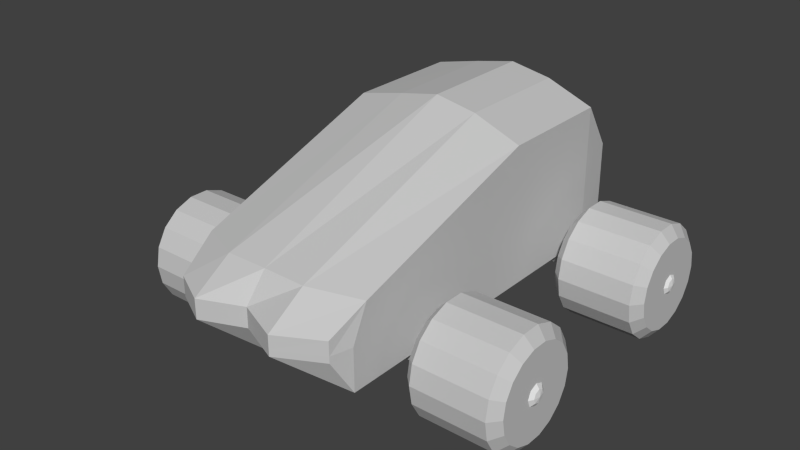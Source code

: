 # Source: gnomecar.blend  (saved by Blender 2.79.0; exported with 4.5.12 LTS)
import bpy
from mathutils import Matrix  # noqa: F401  (used for matrix-valued properties, if any)

bpy.ops.wm.read_factory_settings(use_empty=True)
scene = bpy.context.scene
scene.name = 'Scene'

# ---- collections
col_collection_1 = bpy.data.collections.new('Collection 1'); scene.collection.children.link(col_collection_1)
col_collection_2 = bpy.data.collections.new('Collection 2'); scene.collection.children.link(col_collection_2)

# ---- materials (node trees are filled in below, after node groups)
mat_02___default = bpy.data.materials.new('02 - Default')
mat_02___default.alpha_threshold = 0.0
mat_02___default.use_transparent_shadow = False
mat_02___default.diffuse_color = (0.5882, 0.5882, 0.5882, 1.0)
mat_02___default.specular_color = (0.898, 0.898, 0.898)
mat_02___default.roughness = 0.5
mat_01___default = bpy.data.materials.new('01 - Default')
mat_01___default.alpha_threshold = 0.0
mat_01___default.use_transparent_shadow = False
mat_01___default.diffuse_color = (0.5882, 0.5882, 0.5882, 1.0)
mat_01___default.specular_color = (0.898, 0.898, 0.898)
mat_01___default.roughness = 0.5

# ---- material node trees

# ---- world
world_world = bpy.data.worlds.new('World'); scene.world = world_world
world_world.color = (0.05088, 0.05088, 0.05088)
world_world.use_sun_shadow = False
world_world.sun_shadow_jitter_overblur = 0.0
world_world.cycles.sampling_method = 'NONE'
world_world.cycles.sample_map_resolution = 256

# ---- meshes
me_sphere_001 = bpy.data.meshes.new('Sphere.001')
me_sphere_001.from_pydata([(-1.152, 8.373e-07, -0.0951), (-1.054, 0.06938, -0.1645), (-1.092, 0.0641, -0.1592), (-1.123, 0.04906, -0.1442), (-1.145, 0.02655, -0.1216), (-1.054, 8.62e-07, -0.1932), (-1.092, 8.589e-07, -0.1857), (-1.123, 8.517e-07, -0.1645), (-1.145, 8.431e-07, -0.1326), (-1.054, -0.06938, -0.1645), (-1.092, -0.0641, -0.1592), (-1.123, -0.04906, -0.1442), (-1.145, -0.02655, -0.1216), (-1.054, -0.09811, -0.0951), (-1.092, -0.09065, -0.0951), (-1.123, -0.06938, -0.0951), (-1.145, -0.03755, -0.0951), (-1.054, -0.06938, -0.02572), (-1.092, -0.0641, -0.031), (-1.123, -0.04906, -0.04604), (-1.145, -0.02655, -0.06855), (-1.054, 8.385e-07, 0.003017), (-1.092, 8.287e-07, -0.004452), (-1.123, 8.331e-07, -0.02572), (-1.145, 8.345e-07, -0.05755), (-1.054, 0.06938, -0.02572), (-1.092, 0.0641, -0.031), (-1.123, 0.04906, -0.04604), (-1.145, 0.02655, -0.06855), (-1.054, 0.09812, -0.0951), (-1.092, 0.09065, -0.0951), (-1.123, 0.06938, -0.0951), (-1.145, 0.03755, -0.0951), (1.154, 0.03755, -0.0951), (1.161, 1.003e-06, -0.0951), (1.154, 0.02655, -0.1216), (1.132, 0.04906, -0.1442), (1.1, 0.0641, -0.1592), (1.063, 0.06938, -0.1645), (1.154, 1.017e-06, -0.1326), (1.132, 1.02e-06, -0.1645), (1.1, 1.019e-06, -0.1857), (1.063, 1.012e-06, -0.1932), (1.154, -0.02655, -0.1216), (1.132, -0.04906, -0.1442), (1.1, -0.0641, -0.1592), (1.063, -0.06938, -0.1645), (1.154, -0.03755, -0.0951), (1.132, -0.06938, -0.0951), (1.1, -0.09065, -0.0951), (1.063, -0.09811, -0.0951), (1.154, -0.02655, -0.06855), (1.132, -0.04906, -0.04604), (1.1, -0.0641, -0.031), (1.063, -0.06938, -0.02572), (1.154, 1.009e-06, -0.05755), (1.132, 1.002e-06, -0.02572), (1.1, 9.886e-07, -0.004452), (1.063, 9.884e-07, 0.003017), (1.154, 0.02655, -0.06855), (1.132, 0.04906, -0.04604), (1.1, 0.0641, -0.031), (1.063, 0.06938, -0.02572), (1.132, 0.06938, -0.0951), (1.1, 0.09065, -0.0951), (1.063, 0.09812, -0.0951)], [], [(0, 32, 4), (31, 30, 2, 3), (32, 31, 3, 4), (30, 29, 1, 2), (4, 3, 7, 8), (2, 1, 5, 6), (0, 4, 8), (3, 2, 6, 7), (8, 7, 11, 12), (6, 5, 9, 10), (0, 8, 12), (7, 6, 10, 11), (0, 12, 16), (11, 10, 14, 15), (12, 11, 15, 16), (10, 9, 13, 14), (15, 14, 18, 19), (16, 15, 19, 20), (14, 13, 17, 18), (0, 16, 20), (20, 19, 23, 24), (18, 17, 21, 22), (0, 20, 24), (19, 18, 22, 23), (22, 21, 25, 26), (1, 29, 65, 38), (17, 13, 50, 54), (0, 24, 28), (23, 22, 26, 27), (13, 9, 46, 50), (29, 25, 62, 65), (24, 23, 27, 28), (0, 28, 32), (27, 26, 30, 31), (9, 5, 42, 46), (5, 1, 38, 42), (28, 27, 31, 32), (26, 25, 29, 30), (21, 17, 54, 58), (25, 21, 58, 62), (65, 64, 37, 38), (63, 33, 35, 36), (64, 63, 36, 37), (33, 34, 35), (36, 35, 39, 40), (37, 36, 40, 41), (35, 34, 39), (38, 37, 41, 42), (41, 40, 44, 45), (39, 34, 43), (42, 41, 45, 46), (40, 39, 43, 44), (43, 34, 47), (46, 45, 49, 50), (44, 43, 47, 48), (45, 44, 48, 49), (50, 49, 53, 54), (48, 47, 51, 52), (49, 48, 52, 53), (47, 34, 51), (53, 52, 56, 57), (51, 34, 55), (54, 53, 57, 58), (52, 51, 55, 56), (57, 56, 60, 61), (55, 34, 59), (58, 57, 61, 62), (56, 55, 59, 60), (62, 61, 64, 65), (60, 59, 33, 63), (61, 60, 63, 64), (59, 34, 33)])
_uv = me_sphere_001.uv_layers.new(name='UVMap')
_uv.uv.foreach_set('vector', [0.1032, 0.8953, 0.1032, 0.8953, 0.1032, 0.8946, 0.1033, 0.8953, 0.1033, 0.8953, 0.1033, 0.8937, 0.1033, 0.894, 0.1032, 0.8953, 0.1033, 0.8953, 0.1033, 0.894, 0.1032, 0.8946, 0.1033, 0.8953, 0.1034, 0.8953, 0.1034, 0.8935, 0.1033, 0.8937, 0.1032, 0.8946, 0.1033, 0.894, 0.1033, 0.8935, 0.1032, 0.8943, 0.1033, 0.8937, 0.1034, 0.8935, 0.1034, 0.8928, 0.1033, 0.893, 0.1032, 0.8953, 0.1032, 0.8946, 0.1032, 0.8943, 0.1033, 0.894, 0.1033, 0.8937, 0.1033, 0.893, 0.1033, 0.8935, 0.1032, 0.8943, 0.1033, 0.8935, 0.1033, 0.894, 0.1032, 0.8946, 0.1033, 0.893, 0.1034, 0.8928, 0.1034, 0.8935, 0.1033, 0.8937, 0.1032, 0.8953, 0.1032, 0.8943, 0.1032, 0.8946, 0.1033, 0.8935, 0.1033, 0.893, 0.1033, 0.8937, 0.1033, 0.894, 0.1032, 0.8953, 0.1032, 0.8946, 0.1032, 0.8953, 0.1033, 0.894, 0.1033, 0.8937, 0.1033, 0.8953, 0.1033, 0.8953, 0.1032, 0.8946, 0.1033, 0.894, 0.1033, 0.8953, 0.1032, 0.8953, 0.1033, 0.8937, 0.1034, 0.8935, 0.1034, 0.8953, 0.1033, 0.8953, 0.1033, 0.8953, 0.1033, 0.8953, 0.1033, 0.897, 0.1033, 0.8966, 0.1032, 0.8953, 0.1033, 0.8953, 0.1033, 0.8966, 0.1032, 0.896, 0.1033, 0.8953, 0.1034, 0.8953, 0.1034, 0.8971, 0.1033, 0.897, 0.1032, 0.8953, 0.1032, 0.8953, 0.1032, 0.896, 0.1032, 0.896, 0.1033, 0.8966, 0.1033, 0.8971, 0.1032, 0.8963, 0.1033, 0.897, 0.1034, 0.8971, 0.1034, 0.8978, 0.1033, 0.8977, 0.1032, 0.8953, 0.1032, 0.896, 0.1032, 0.8963, 0.1033, 0.8966, 0.1033, 0.897, 0.1033, 0.8977, 0.1033, 0.8971, 0.1033, 0.8977, 0.1034, 0.8978, 0.1034, 0.8971, 0.1033, 0.897, 0.1034, 0.8935, 0.1034, 0.8953, 0.1081, 0.8953, 0.1081, 0.8935, 0.1034, 0.8971, 0.1034, 0.8953, 0.1081, 0.8953, 0.1081, 0.8971, 0.1032, 0.8953, 0.1032, 0.8963, 0.1032, 0.896, 0.1033, 0.8971, 0.1033, 0.8977, 0.1033, 0.897, 0.1033, 0.8966, 0.1034, 0.8953, 0.1034, 0.8935, 0.1081, 0.8935, 0.1081, 0.8953, 0.1034, 0.8953, 0.1034, 0.8971, 0.1081, 0.8971, 0.1081, 0.8953, 0.1032, 0.8963, 0.1033, 0.8971, 0.1033, 0.8966, 0.1032, 0.896, 0.1032, 0.8953, 0.1032, 0.896, 0.1032, 0.8953, 0.1033, 0.8966, 0.1033, 0.897, 0.1033, 0.8953, 0.1033, 0.8953, 0.1034, 0.8935, 0.1034, 0.8928, 0.1081, 0.8928, 0.1081, 0.8935, 0.1034, 0.8928, 0.1034, 0.8935, 0.1081, 0.8935, 0.1081, 0.8928, 0.1032, 0.896, 0.1033, 0.8966, 0.1033, 0.8953, 0.1032, 0.8953, 0.1033, 0.897, 0.1034, 0.8971, 0.1034, 0.8953, 0.1033, 0.8953, 0.1034, 0.8978, 0.1034, 0.8971, 0.1081, 0.8971, 0.1081, 0.8978, 0.1034, 0.8971, 0.1034, 0.8978, 0.1081, 0.8978, 0.1081, 0.8971, 0.1081, 0.8953, 0.1082, 0.8953, 0.1082, 0.8937, 0.1081, 0.8935, 0.1082, 0.8953, 0.1083, 0.8953, 0.1083, 0.8946, 0.1082, 0.894, 0.1082, 0.8953, 0.1082, 0.8953, 0.1082, 0.894, 0.1082, 0.8937, 0.1083, 0.8953, 0.1083, 0.8953, 0.1083, 0.8946, 0.1082, 0.894, 0.1083, 0.8946, 0.1083, 0.8943, 0.1082, 0.8935, 0.1082, 0.8937, 0.1082, 0.894, 0.1082, 0.8935, 0.1082, 0.893, 0.1083, 0.8946, 0.1083, 0.8953, 0.1083, 0.8943, 0.1081, 0.8935, 0.1082, 0.8937, 0.1082, 0.893, 0.1081, 0.8928, 0.1082, 0.893, 0.1082, 0.8935, 0.1082, 0.894, 0.1082, 0.8937, 0.1083, 0.8943, 0.1083, 0.8953, 0.1083, 0.8946, 0.1081, 0.8928, 0.1082, 0.893, 0.1082, 0.8937, 0.1081, 0.8935, 0.1082, 0.8935, 0.1083, 0.8943, 0.1083, 0.8946, 0.1082, 0.894, 0.1083, 0.8946, 0.1083, 0.8953, 0.1083, 0.8953, 0.1081, 0.8935, 0.1082, 0.8937, 0.1082, 0.8953, 0.1081, 0.8953, 0.1082, 0.894, 0.1083, 0.8946, 0.1083, 0.8953, 0.1082, 0.8953, 0.1082, 0.8937, 0.1082, 0.894, 0.1082, 0.8953, 0.1082, 0.8953, 0.1081, 0.8953, 0.1082, 0.8953, 0.1082, 0.897, 0.1081, 0.8971, 0.1082, 0.8953, 0.1083, 0.8953, 0.1083, 0.896, 0.1082, 0.8966, 0.1082, 0.8953, 0.1082, 0.8953, 0.1082, 0.8966, 0.1082, 0.897, 0.1083, 0.8953, 0.1083, 0.8953, 0.1083, 0.896, 0.1082, 0.897, 0.1082, 0.8966, 0.1082, 0.8971, 0.1082, 0.8977, 0.1083, 0.896, 0.1083, 0.8953, 0.1083, 0.8963, 0.1081, 0.8971, 0.1082, 0.897, 0.1082, 0.8977, 0.1081, 0.8978, 0.1082, 0.8966, 0.1083, 0.896, 0.1083, 0.8963, 0.1082, 0.8971, 0.1082, 0.8977, 0.1082, 0.8971, 0.1082, 0.8966, 0.1082, 0.897, 0.1083, 0.8963, 0.1083, 0.8953, 0.1083, 0.896, 0.1081, 0.8978, 0.1082, 0.8977, 0.1082, 0.897, 0.1081, 0.8971, 0.1082, 0.8971, 0.1083, 0.8963, 0.1083, 0.896, 0.1082, 0.8966, 0.1081, 0.8971, 0.1082, 0.897, 0.1082, 0.8953, 0.1081, 0.8953, 0.1082, 0.8966, 0.1083, 0.896, 0.1083, 0.8953, 0.1082, 0.8953, 0.1082, 0.897, 0.1082, 0.8966, 0.1082, 0.8953, 0.1082, 0.8953, 0.1083, 0.896, 0.1083, 0.8953, 0.1083, 0.8953])
me_sphere_001.use_remesh_preserve_volume = False
me_sphere_001.use_remesh_preserve_attributes = False
me_sphere_001.use_mirror_vertex_groups = False
me_sphere_001.update()
me_cylinder01 = bpy.data.meshes.new('Cylinder01')
me_cylinder01.from_pydata([(26.31, 0.1297, 0.1228), (26.31, -25.92, 0.1228), (26.31, -24.35, 9.033), (26.31, -19.83, 16.87), (26.31, -12.9, 22.68), (26.31, -4.394, 25.78), (26.31, 4.654, 25.78), (26.31, 13.16, 22.68), (26.31, 20.09, 16.87), (26.31, 24.61, 9.033), (26.31, 26.18, 0.1228), (26.31, 24.61, -8.788), (26.31, 20.09, -16.62), (26.31, 13.16, -22.44), (26.31, 4.654, -25.53), (26.31, -4.394, -25.53), (26.31, -12.9, -22.44), (26.31, -19.83, -16.62), (26.31, -24.35, -8.788), (21.16, -32.08, 0.1228), (21.16, -30.13, 11.19), (21.16, -24.51, 20.92), (21.16, -15.9, 28.14), (21.16, -5.341, 31.99), (21.16, 5.895, 31.99), (21.16, 16.45, 28.14), (21.16, 25.06, 20.92), (21.16, 30.68, 11.19), (21.16, 32.63, 0.1228), (21.16, 30.68, -10.94), (21.16, 25.06, -20.67), (21.16, 16.45, -27.9), (21.16, 5.895, -31.74), (21.16, -5.341, -31.74), (21.16, -15.9, -27.9), (21.16, -24.51, -20.67), (21.16, -30.13, -10.94), (-21.25, -32.08, 0.1228), (-21.25, -30.13, 11.19), (-21.25, -24.51, 20.92), (-21.25, -15.9, 28.14), (-21.25, -5.341, 31.99), (-21.25, 5.895, 31.99), (-21.25, 16.45, 28.14), (-21.25, 25.06, 20.92), (-21.25, 30.68, 11.19), (-21.25, 32.63, 0.1228), (-21.25, 30.68, -10.94), (-21.25, 25.06, -20.67), (-21.25, 16.45, -27.9), (-21.25, 5.895, -31.74), (-21.25, -5.341, -31.74), (-21.25, -15.9, -27.9), (-21.25, -24.51, -20.67), (-21.25, -30.13, -10.94), (-26.63, -26.76, 0.1228), (-26.63, -25.14, 9.32), (-26.63, -20.47, 17.41), (-26.63, -13.32, 23.41), (-26.63, -4.54, 26.6), (-26.63, 4.799, 26.6), (-26.63, 13.57, 23.41), (-26.63, 20.73, 17.41), (-26.63, 25.4, 9.32), (-26.63, 27.02, 0.1228), (-26.63, 25.4, -9.074), (-26.63, 20.73, -17.16), (-26.63, 13.57, -23.16), (-26.63, 4.799, -26.36), (-26.63, -4.54, -26.36), (-26.63, -13.32, -23.16), (-26.63, -20.47, -17.16), (-26.63, -25.14, -9.074), (-26.63, 0.1298, 0.1228), (26.31, 0.1297, 0.1228), (26.31, 0.1297, 0.1228), (26.31, 0.1297, 0.1228), (26.31, 0.1297, 0.1228), (26.31, -4.394, 25.78), (26.31, 0.1297, 0.1228), (26.31, 0.1297, 0.1228), (26.31, 0.1297, 0.1228), (26.31, 0.1297, 0.1228), (26.31, 0.1297, 0.1228), (26.31, 0.1297, 0.1228), (26.31, 0.1297, 0.1228), (26.31, 0.1297, 0.1228), (26.31, 0.1297, 0.1228), (26.31, 0.1297, 0.1228), (26.31, 0.1297, 0.1228), (26.31, 0.1297, 0.1228), (26.31, 0.1297, 0.1228), (26.31, -4.394, 25.78), (21.16, -5.341, 31.99), (26.31, -4.394, 25.78), (21.16, -5.341, 31.99), (-21.25, -5.341, 31.99), (21.16, -5.341, 31.99), (-21.25, -5.341, 31.99), (-26.63, -4.54, 26.6), (-21.25, -5.341, 31.99), (-26.63, 0.1298, 0.1228), (-26.63, 0.1298, 0.1228), (-26.63, 0.1298, 0.1228), (-26.63, 0.1298, 0.1228), (-26.63, -4.54, 26.6), (-26.63, 0.1298, 0.1228), (-26.63, 0.1298, 0.1228), (-26.63, 0.1298, 0.1228), (-26.63, 0.1298, 0.1228), (-26.63, 0.1298, 0.1228), (-26.63, 0.1298, 0.1228), (-26.63, 0.1298, 0.1228), (-26.63, 0.1298, 0.1228), (-26.63, 0.1298, 0.1228), (-26.63, 0.1298, 0.1228), (-26.63, 0.1298, 0.1228), (-26.63, 0.1298, 0.1228), (-26.63, 0.1298, 0.1228)], [], [(0, 2, 1), (74, 3, 2), (75, 4, 3), (76, 5, 4), (77, 6, 78), (79, 7, 6), (80, 8, 7), (81, 9, 8), (82, 10, 9), (83, 11, 10), (84, 12, 11), (85, 13, 12), (86, 14, 13), (87, 15, 14), (88, 16, 15), (89, 17, 16), (90, 18, 17), (91, 1, 18), (1, 20, 19), (1, 2, 20), (2, 21, 20), (2, 3, 21), (3, 22, 21), (3, 4, 22), (4, 23, 22), (4, 5, 23), (92, 24, 93), (94, 6, 24), (6, 25, 24), (6, 7, 25), (7, 26, 25), (7, 8, 26), (8, 27, 26), (8, 9, 27), (9, 28, 27), (9, 10, 28), (10, 29, 28), (10, 11, 29), (11, 30, 29), (11, 12, 30), (12, 31, 30), (12, 13, 31), (13, 32, 31), (13, 14, 32), (14, 33, 32), (14, 15, 33), (15, 34, 33), (15, 16, 34), (16, 35, 34), (16, 17, 35), (17, 36, 35), (17, 18, 36), (18, 19, 36), (18, 1, 19), (19, 38, 37), (19, 20, 38), (20, 39, 38), (20, 21, 39), (21, 40, 39), (21, 22, 40), (22, 41, 40), (22, 23, 41), (95, 42, 96), (97, 24, 42), (24, 43, 42), (24, 25, 43), (25, 44, 43), (25, 26, 44), (26, 45, 44), (26, 27, 45), (27, 46, 45), (27, 28, 46), (28, 47, 46), (28, 29, 47), (29, 48, 47), (29, 30, 48), (30, 49, 48), (30, 31, 49), (31, 50, 49), (31, 32, 50), (32, 51, 50), (32, 33, 51), (33, 52, 51), (33, 34, 52), (34, 53, 52), (34, 35, 53), (35, 54, 53), (35, 36, 54), (36, 37, 54), (36, 19, 37), (37, 56, 55), (37, 38, 56), (38, 57, 56), (38, 39, 57), (39, 58, 57), (39, 40, 58), (40, 59, 58), (40, 41, 59), (98, 60, 99), (100, 42, 60), (42, 61, 60), (42, 43, 61), (43, 62, 61), (43, 44, 62), (44, 63, 62), (44, 45, 63), (45, 64, 63), (45, 46, 64), (46, 65, 64), (46, 47, 65), (47, 66, 65), (47, 48, 66), (48, 67, 66), (48, 49, 67), (49, 68, 67), (49, 50, 68), (50, 69, 68), (50, 51, 69), (51, 70, 69), (51, 52, 70), (52, 71, 70), (52, 53, 71), (53, 72, 71), (53, 54, 72), (54, 55, 72), (54, 37, 55), (73, 55, 56), (101, 56, 57), (102, 57, 58), (103, 58, 59), (104, 105, 60), (106, 60, 61), (107, 61, 62), (108, 62, 63), (109, 63, 64), (110, 64, 65), (111, 65, 66), (112, 66, 67), (113, 67, 68), (114, 68, 69), (115, 69, 70), (116, 70, 71), (117, 71, 72), (118, 72, 55)])
_uv = me_cylinder01.uv_layers.new(name='UVMap')
_uv.uv.foreach_set('vector', [0.9692, 0.004897, 0.9699, 0.004897, 0.9686, 0.004897, 0.9705, 0.004897, 0.9711, 0.004897, 0.9699, 0.004897, 0.9717, 0.004897, 0.9723, 0.004897, 0.9711, 0.004897, 0.973, 0.004897, 0.9736, 0.004897, 0.9723, 0.004897, 0.9518, 0.004897, 0.9524, 0.004897, 0.9512, 0.004897, 0.9531, 0.004897, 0.9537, 0.004897, 0.9524, 0.004897, 0.9543, 0.004897, 0.9549, 0.004897, 0.9537, 0.004897, 0.9556, 0.004897, 0.9562, 0.004897, 0.9549, 0.004897, 0.9568, 0.004897, 0.9574, 0.004897, 0.9562, 0.004897, 0.958, 0.004897, 0.9587, 0.004897, 0.9574, 0.004897, 0.9593, 0.004897, 0.9599, 0.004897, 0.9587, 0.004897, 0.9605, 0.004897, 0.9612, 0.004897, 0.9599, 0.004897, 0.9618, 0.004897, 0.9624, 0.004897, 0.9612, 0.004897, 0.963, 0.004897, 0.9636, 0.004897, 0.9624, 0.004897, 0.9643, 0.004897, 0.9649, 0.004897, 0.9636, 0.004897, 0.9655, 0.004897, 0.9661, 0.004897, 0.9649, 0.004897, 0.9667, 0.004897, 0.9674, 0.004897, 0.9661, 0.004897, 0.968, 0.004897, 0.9686, 0.004897, 0.9674, 0.004897, 0.9156, 0.6943, 0.797, 0.929, 0.797, 0.6943, 0.9156, 0.6943, 0.9156, 0.9279, 0.797, 0.929, 0.9156, 0.9279, 0.7971, 1.163, 0.797, 0.929, 0.9156, 0.9279, 0.9156, 1.162, 0.7971, 1.163, 0.9156, 1.162, 0.7973, 1.398, 0.7971, 1.163, 0.9156, 1.162, 0.9156, 1.395, 0.7973, 1.398, 0.9156, 1.395, 0.7974, 1.632, 0.7973, 1.398, 0.9156, 1.395, 0.9156, 1.629, 0.7974, 1.632, 0.9156, -2.576, 0.7976, -2.34, 0.7974, -2.573, 0.9156, -2.576, 0.9156, -2.343, 0.7976, -2.34, 0.9156, -2.343, 0.7978, -2.106, 0.7976, -2.34, 0.9156, -2.343, 0.9156, -2.109, 0.7978, -2.106, 0.9156, -2.109, 0.7979, -1.873, 0.7978, -2.106, 0.9156, -2.109, 0.9156, -1.875, 0.7979, -1.873, 0.9156, -1.875, 0.798, -1.641, 0.7979, -1.873, 0.9156, -1.875, 0.9156, -1.642, 0.798, -1.641, 0.9156, -1.642, 0.7981, -1.408, 0.798, -1.641, 0.9156, -1.642, 0.9156, -1.408, 0.7981, -1.408, 0.9156, -1.408, 0.798, -1.176, 0.7981, -1.408, 0.9156, -1.408, 0.9156, -1.175, 0.798, -1.176, 0.9156, -1.175, 0.7979, -0.9429, 0.798, -1.176, 0.9156, -1.175, 0.9156, -0.9409, 0.7979, -0.9429, 0.9156, -0.9409, 0.7978, -0.71, 0.7979, -0.9429, 0.9156, -0.9409, 0.9156, -0.7073, 0.7978, -0.71, 0.9156, -0.7073, 0.7976, -0.4767, 0.7978, -0.71, 0.9156, -0.7073, 0.9156, -0.4737, 0.7976, -0.4767, 0.9156, -0.4737, 0.7974, -0.2431, 0.7976, -0.4767, 0.9156, -0.4737, 0.9156, -0.2401, 0.7974, -0.2431, 0.9156, -0.2401, 0.7973, -0.009149, 0.7974, -0.2431, 0.9156, -0.2401, 0.9156, -0.006507, 0.7973, -0.009149, 0.9156, -0.006507, 0.7971, 0.2251, 0.7973, -0.009149, 0.9156, -0.006507, 0.9156, 0.2271, 0.7971, 0.2251, 0.9156, 0.2271, 0.797, 0.4597, 0.7971, 0.2251, 0.9156, 0.2271, 0.9156, 0.4607, 0.797, 0.4597, 0.9156, 0.4607, 0.797, 0.6943, 0.797, 0.4597, 0.9156, 0.4607, 0.9156, 0.6943, 0.797, 0.6943, 0.797, 0.6943, 0.186, 0.929, 0.1859, 0.6943, 0.797, 0.6943, 0.797, 0.929, 0.186, 0.929, 0.797, 0.929, 0.1863, 1.163, 0.186, 0.929, 0.797, 0.929, 0.7971, 1.163, 0.1863, 1.163, 0.7971, 1.163, 0.1867, 1.398, 0.1863, 1.163, 0.7971, 1.163, 0.7973, 1.398, 0.1867, 1.398, 0.7973, 1.398, 0.1872, 1.632, 0.1867, 1.398, 0.7973, 1.398, 0.7974, 1.632, 0.1872, 1.632, 0.7974, -2.573, 0.1877, -2.34, 0.1872, -2.573, 0.7974, -2.573, 0.7976, -2.34, 0.1877, -2.34, 0.7976, -2.34, 0.1883, -2.106, 0.1877, -2.34, 0.7976, -2.34, 0.7978, -2.106, 0.1883, -2.106, 0.7978, -2.106, 0.1887, -1.873, 0.1883, -2.106, 0.7978, -2.106, 0.7979, -1.873, 0.1887, -1.873, 0.7979, -1.873, 0.189, -1.641, 0.1887, -1.873, 0.7979, -1.873, 0.798, -1.641, 0.189, -1.641, 0.798, -1.641, 0.189, -1.408, 0.189, -1.641, 0.798, -1.641, 0.7981, -1.408, 0.189, -1.408, 0.7981, -1.408, 0.189, -1.176, 0.189, -1.408, 0.7981, -1.408, 0.798, -1.176, 0.189, -1.176, 0.798, -1.176, 0.1887, -0.9429, 0.189, -1.176, 0.798, -1.176, 0.7979, -0.9429, 0.1887, -0.9429, 0.7979, -0.9429, 0.1883, -0.71, 0.1887, -0.9429, 0.7979, -0.9429, 0.7978, -0.71, 0.1883, -0.71, 0.7978, -0.71, 0.1877, -0.4767, 0.1883, -0.71, 0.7978, -0.71, 0.7976, -0.4767, 0.1877, -0.4767, 0.7976, -0.4767, 0.1872, -0.2431, 0.1877, -0.4767, 0.7976, -0.4767, 0.7974, -0.2431, 0.1872, -0.2431, 0.7974, -0.2431, 0.1867, -0.009149, 0.1872, -0.2431, 0.7974, -0.2431, 0.7973, -0.009149, 0.1867, -0.009149, 0.7973, -0.009149, 0.1863, 0.2251, 0.1867, -0.009149, 0.7973, -0.009149, 0.7971, 0.2251, 0.1863, 0.2251, 0.7971, 0.2251, 0.186, 0.4597, 0.1863, 0.2251, 0.7971, 0.2251, 0.797, 0.4597, 0.186, 0.4597, 0.797, 0.4597, 0.1859, 0.6943, 0.186, 0.4597, 0.797, 0.4597, 0.797, 0.6943, 0.1859, 0.6943, 0.1859, 0.6943, 0.09219, 0.9279, 0.09219, 0.6943, 0.1859, 0.6943, 0.186, 0.929, 0.09219, 0.9279, 0.186, 0.929, 0.09219, 1.162, 0.09219, 0.9279, 0.186, 0.929, 0.1863, 1.163, 0.09219, 1.162, 0.1863, 1.163, 0.09219, 1.395, 0.09219, 1.162, 0.1863, 1.163, 0.1867, 1.398, 0.09219, 1.395, 0.1867, 1.398, 0.09219, 1.629, 0.09219, 1.395, 0.1867, 1.398, 0.1872, 1.632, 0.09219, 1.629, 0.1872, -2.573, 0.09219, -2.343, 0.09219, -2.576, 0.1872, -2.573, 0.1877, -2.34, 0.09219, -2.343, 0.1877, -2.34, 0.09219, -2.109, 0.09219, -2.343, 0.1877, -2.34, 0.1883, -2.106, 0.09219, -2.109, 0.1883, -2.106, 0.09219, -1.875, 0.09219, -2.109, 0.1883, -2.106, 0.1887, -1.873, 0.09219, -1.875, 0.1887, -1.873, 0.09219, -1.642, 0.09219, -1.875, 0.1887, -1.873, 0.189, -1.641, 0.09219, -1.642, 0.189, -1.641, 0.09219, -1.408, 0.09219, -1.642, 0.189, -1.641, 0.189, -1.408, 0.09219, -1.408, 0.189, -1.408, 0.09219, -1.175, 0.09219, -1.408, 0.189, -1.408, 0.189, -1.176, 0.09219, -1.175, 0.189, -1.176, 0.09219, -0.9409, 0.09219, -1.175, 0.189, -1.176, 0.1887, -0.9429, 0.09219, -0.9409, 0.1887, -0.9429, 0.09219, -0.7073, 0.09219, -0.9409, 0.1887, -0.9429, 0.1883, -0.71, 0.09219, -0.7073, 0.1883, -0.71, 0.09219, -0.4737, 0.09219, -0.7073, 0.1883, -0.71, 0.1877, -0.4767, 0.09219, -0.4737, 0.1877, -0.4767, 0.09219, -0.2401, 0.09219, -0.4737, 0.1877, -0.4767, 0.1872, -0.2431, 0.09219, -0.2401, 0.1872, -0.2431, 0.09219, -0.006507, 0.09219, -0.2401, 0.1872, -0.2431, 0.1867, -0.009149, 0.09219, -0.006507, 0.1867, -0.009149, 0.09219, 0.2271, 0.09219, -0.006507, 0.1867, -0.009149, 0.1863, 0.2251, 0.09219, 0.2271, 0.1863, 0.2251, 0.09219, 0.4607, 0.09219, 0.2271, 0.1863, 0.2251, 0.186, 0.4597, 0.09219, 0.4607, 0.186, 0.4597, 0.09219, 0.6943, 0.09219, 0.4607, 0.186, 0.4597, 0.1859, 0.6943, 0.09219, 0.6943, 0.9736, 0.009835, 0.9728, 0.005425, 0.9745, 0.005425, 0.9753, 0.009835, 0.9745, 0.005425, 0.9761, 0.005425, 0.9769, 0.009835, 0.9761, 0.005425, 0.9777, 0.005425, 0.9786, 0.009835, 0.9777, 0.005425, 0.9794, 0.005425, 0.9507, 0.009835, 0.9499, 0.005425, 0.9515, 0.005425, 0.9524, 0.009835, 0.9515, 0.005425, 0.9532, 0.005425, 0.954, 0.009835, 0.9532, 0.005425, 0.9548, 0.005425, 0.9556, 0.009835, 0.9548, 0.005425, 0.9564, 0.005425, 0.9573, 0.009835, 0.9564, 0.005425, 0.9581, 0.005425, 0.9589, 0.009835, 0.9581, 0.005425, 0.9597, 0.005425, 0.9605, 0.009835, 0.9597, 0.005425, 0.9614, 0.005425, 0.9622, 0.009835, 0.9614, 0.005425, 0.963, 0.005425, 0.9638, 0.009835, 0.963, 0.005425, 0.9646, 0.005425, 0.9655, 0.009835, 0.9646, 0.005425, 0.9663, 0.005425, 0.9671, 0.009835, 0.9663, 0.005425, 0.9679, 0.005425, 0.9687, 0.009835, 0.9679, 0.005425, 0.9695, 0.005425, 0.9704, 0.009835, 0.9695, 0.005425, 0.9712, 0.005425, 0.972, 0.009835, 0.9712, 0.005425, 0.9728, 0.005425])
me_cylinder01.materials.append(mat_02___default)
me_cylinder01.use_remesh_preserve_volume = False
me_cylinder01.use_remesh_preserve_attributes = False
me_cylinder01.use_mirror_vertex_groups = False
me_cylinder01.update()
me_box01 = bpy.data.meshes.new('Box01')
me_box01.from_pydata([(-43.89, -136.3, 21.2), (-23.77, -146.8, 21.37), (0.0, -136.6, 21.18), (24.04, -146.8, 21.32), (48.13, -133.9, 21.29), (-50.69, -120.7, 0.6572), (-23.77, -121.6, 0.05525), (5.96e-08, -121.6, 0.05525), (24.04, -121.6, 0.05525), (51.24, -121.6, 0.6534), (-50.84, 2.033, 0.6019), (-23.77, 1.232, 0.0), (0.0, 1.232, 0.0), (24.04, 1.232, 0.0), (51.37, 1.232, 0.5981), (-50.65, 69.49, 0.6019), (-23.77, 68.86, 0.0), (0.0, 68.86, 0.0), (24.04, 68.86, 0.0), (51.37, 68.86, 0.5981), (-46.68, 89.58, 7.596), (-23.77, 89.03, 3.694), (-6.374e-07, 88.36, 3.694), (24.04, 89.03, 3.694), (49.56, 88.66, 9.564), (-43.91, -136.3, 32.6), (-23.77, -146.8, 32.63), (5.96e-08, -136.6, 32.59), (24.04, -146.8, 32.63), (48.0, -133.9, 32.81), (-50.84, -111.1, 44.45), (-23.77, -124.2, 47.04), (2.451e-07, -124.2, 47.34), (24.04, -124.2, 47.04), (51.22, -112.6, 44.48), (-51.0, 2.033, 83.44), (-23.77, 1.232, 90.04), (2.363e-08, 1.232, 95.04), (24.04, 1.232, 90.83), (51.29, 1.232, 80.5), (-50.81, 69.49, 83.44), (-23.77, 68.86, 90.04), (-6.932e-10, 68.86, 95.04), (24.04, 68.86, 90.83), (51.19, 68.86, 80.5), (-45.95, 89.09, 77.38), (-23.77, 88.95, 77.47), (4.315e-08, 88.95, 77.47), (24.04, 88.95, 77.47), (49.37, 88.66, 52.76), (-43.91, -136.3, 24.91), (-23.77, -146.8, 24.87), (0.0, -136.6, 24.87), (24.04, -146.8, 24.87), (48.15, -133.9, 24.91), (51.26, -121.8, 24.96), (51.4, 1.232, 24.91), (51.4, 68.86, 24.91), (49.58, 88.66, 24.91), (24.04, 88.66, 24.87), (-7.593e-08, 88.66, 24.87), (-23.77, 88.66, 24.87), (-46.7, 89.58, 24.91), (-50.67, 69.49, 24.91), (-50.86, 2.033, 24.91), (-50.71, -120.9, 24.96), (-43.89, -136.3, 21.2), (-23.77, -146.8, 21.37), (-43.89, -136.3, 21.2), (-23.77, -146.8, 21.37), (0.0, -136.6, 21.18), (-23.77, -146.8, 21.37), (0.0, -136.6, 21.18), (24.04, -146.8, 21.32), (0.0, -136.6, 21.18), (24.04, -146.8, 21.32), (48.13, -133.9, 21.29), (24.04, -146.8, 21.32), (-23.77, -146.8, 32.63), (-23.77, -146.8, 32.63), (-43.91, -136.3, 32.6), (5.96e-08, -136.6, 32.59), (5.96e-08, -136.6, 32.59), (-23.77, -146.8, 32.63), (24.04, -146.8, 32.63), (24.04, -146.8, 32.63), (5.96e-08, -136.6, 32.59), (48.0, -133.9, 32.81), (48.0, -133.9, 32.81), (24.04, -146.8, 32.63), (48.13, -133.9, 21.29), (51.24, -121.6, 0.6534), (48.15, -133.9, 24.91), (48.13, -133.9, 21.29), (51.24, -121.6, 0.6534), (51.37, 1.232, 0.5981), (51.24, -121.6, 0.6534), (51.37, 1.232, 0.5981), (51.37, 68.86, 0.5981), (51.37, 1.232, 0.5981), (51.37, 68.86, 0.5981), (49.56, 88.66, 9.564), (51.37, 68.86, 0.5981), (48.15, -133.9, 24.91), (51.22, -112.6, 44.48), (51.22, -112.6, 44.48), (48.0, -133.9, 32.81), (48.15, -133.9, 24.91), (51.29, 1.232, 80.5), (51.29, 1.232, 80.5), (51.22, -112.6, 44.48), (51.19, 68.86, 80.5), (51.19, 68.86, 80.5), (51.29, 1.232, 80.5), (49.37, 88.66, 52.76), (49.37, 88.66, 52.76), (51.19, 68.86, 80.5), (49.56, 88.66, 9.564), (24.04, 89.03, 3.694), (49.58, 88.66, 24.91), (49.56, 88.66, 9.564), (24.04, 89.03, 3.694), (-6.374e-07, 88.36, 3.694), (24.04, 89.03, 3.694), (-6.374e-07, 88.36, 3.694), (-23.77, 89.03, 3.694), (-6.374e-07, 88.36, 3.694), (-23.77, 89.03, 3.694), (-46.68, 89.58, 7.596), (-23.77, 89.03, 3.694), (49.58, 88.66, 24.91), (24.04, 88.95, 77.47), (24.04, 88.95, 77.47), (49.37, 88.66, 52.76), (49.58, 88.66, 24.91), (4.315e-08, 88.95, 77.47), (4.315e-08, 88.95, 77.47), (24.04, 88.95, 77.47), (-23.77, 88.95, 77.47), (-23.77, 88.95, 77.47), (4.315e-08, 88.95, 77.47), (-45.95, 89.09, 77.38), (-45.95, 89.09, 77.38), (-23.77, 88.95, 77.47), (-46.68, 89.58, 7.596), (-50.65, 69.49, 0.6019), (-46.7, 89.58, 24.91), (-46.68, 89.58, 7.596), (-50.65, 69.49, 0.6019), (-50.84, 2.033, 0.6019), (-50.65, 69.49, 0.6019), (-50.84, 2.033, 0.6019), (-50.69, -120.7, 0.6572), (-50.84, 2.033, 0.6019), (-50.69, -120.7, 0.6572), (-43.89, -136.3, 21.2), (-43.91, -136.3, 24.91), (-43.91, -136.3, 24.91), (-50.69, -120.7, 0.6572), (-46.7, 89.58, 24.91), (-50.81, 69.49, 83.44), (-50.81, 69.49, 83.44), (-45.95, 89.09, 77.38), (-46.7, 89.58, 24.91), (-51.0, 2.033, 83.44), (-51.0, 2.033, 83.44), (-50.81, 69.49, 83.44), (-50.84, -111.1, 44.45), (-50.84, -111.1, 44.45), (-51.0, 2.033, 83.44), (-43.91, -136.3, 24.91), (-43.91, -136.3, 32.6), (-43.91, -136.3, 32.6), (-50.84, -111.1, 44.45)], [], [(0, 5, 6), (0, 6, 1), (1, 6, 7), (7, 2, 1), (2, 7, 8), (8, 3, 2), (3, 8, 9), (9, 4, 3), (5, 10, 11), (11, 6, 5), (6, 11, 12), (12, 7, 6), (7, 12, 13), (13, 8, 7), (8, 13, 14), (14, 9, 8), (10, 15, 16), (16, 11, 10), (11, 16, 17), (17, 12, 11), (12, 17, 18), (18, 13, 12), (13, 18, 19), (19, 14, 13), (15, 20, 21), (21, 16, 15), (16, 21, 22), (22, 17, 16), (17, 22, 23), (23, 18, 17), (18, 23, 24), (24, 19, 18), (32, 31, 26, 27), (43, 42, 37, 38), (34, 33, 28, 29), (31, 30, 25, 26), (39, 38, 33, 34), (36, 35, 30, 31), (37, 36, 31, 32), (33, 32, 27, 28), (42, 41, 36, 37), (44, 43, 38, 39), (41, 40, 35, 36), (46, 45, 40, 41), (47, 46, 41, 42), (43, 44, 49), (49, 48, 43), (66, 67, 51), (51, 50, 68), (69, 70, 52), (52, 51, 71), (72, 73, 53), (53, 52, 74), (75, 76, 54), (54, 53, 77), (50, 51, 78), (79, 80, 50), (51, 52, 81), (82, 83, 51), (52, 53, 84), (85, 86, 52), (53, 54, 87), (88, 89, 53), (90, 91, 55), (55, 92, 93), (94, 95, 56), (56, 55, 96), (97, 98, 57), (57, 56, 99), (100, 101, 58), (58, 57, 102), (103, 55, 104), (105, 106, 107), (55, 56, 108), (109, 110, 55), (56, 57, 111), (112, 113, 56), (57, 58, 114), (115, 116, 57), (117, 118, 59), (59, 119, 120), (121, 122, 60), (60, 59, 123), (124, 125, 61), (61, 60, 126), (127, 128, 62), (62, 61, 129), (130, 59, 131), (132, 133, 134), (59, 60, 135), (136, 137, 59), (60, 61, 138), (139, 140, 60), (61, 62, 141), (142, 143, 61), (144, 145, 63), (63, 146, 147), (148, 149, 64), (64, 63, 150), (151, 152, 65), (65, 64, 153), (154, 155, 156), (157, 65, 158), (159, 63, 160), (161, 162, 163), (63, 64, 164), (165, 166, 63), (64, 65, 167), (168, 169, 64), (65, 170, 171), (172, 173, 65), (38, 37, 32, 33), (48, 47, 42, 43)])
_uv = me_box01.uv_layers.new(name='UVMap')
_uv.uv.foreach_set('vector', [0.6797, 0.006229, 0.6797, 0.01535, 0.6586, 0.01535, 0.6797, 0.006229, 0.6586, 0.01535, 0.6586, 0.006229, 0.6586, 0.006229, 0.6586, 0.01535, 0.6429, 0.01535, 0.6429, 0.01535, 0.6429, 0.006229, 0.6586, 0.006229, 0.6429, 0.006229, 0.6429, 0.01535, 0.6271, 0.01535, 0.6271, 0.01535, 0.6271, 0.006229, 0.6429, 0.006229, 0.6271, 0.006229, 0.6271, 0.01535, 0.6052, 0.01535, 0.6052, 0.01535, 0.6052, 0.006229, 0.6271, 0.006229, 0.6797, 0.01535, 0.6797, 0.04456, 0.6586, 0.04456, 0.6586, 0.04456, 0.6586, 0.01535, 0.6797, 0.01535, 0.6586, 0.01535, 0.6586, 0.04456, 0.6429, 0.04456, 0.6429, 0.04456, 0.6429, 0.01535, 0.6586, 0.01535, 0.6429, 0.01535, 0.6429, 0.04456, 0.6271, 0.04456, 0.6271, 0.04456, 0.6271, 0.01535, 0.6429, 0.01535, 0.6271, 0.01535, 0.6271, 0.04456, 0.6052, 0.04456, 0.6052, 0.04456, 0.6052, 0.01535, 0.6271, 0.01535, 0.6797, 0.04456, 0.6797, 0.06436, 0.6586, 0.06436, 0.6586, 0.06436, 0.6586, 0.04456, 0.6797, 0.04456, 0.6586, 0.04456, 0.6586, 0.06436, 0.6429, 0.06436, 0.6429, 0.06436, 0.6429, 0.04456, 0.6586, 0.04456, 0.6429, 0.04456, 0.6429, 0.06436, 0.6271, 0.06436, 0.6271, 0.06436, 0.6271, 0.04456, 0.6429, 0.04456, 0.6271, 0.04456, 0.6271, 0.06436, 0.6052, 0.06436, 0.6052, 0.06436, 0.6052, 0.04456, 0.6271, 0.04456, 0.6797, 0.06436, 0.6797, 0.07348, 0.6586, 0.07348, 0.6586, 0.07348, 0.6586, 0.06436, 0.6797, 0.06436, 0.6586, 0.06436, 0.6586, 0.07348, 0.6429, 0.07348, 0.6429, 0.07348, 0.6429, 0.06436, 0.6586, 0.06436, 0.6429, 0.06436, 0.6429, 0.07348, 0.6271, 0.07348, 0.6271, 0.07348, 0.6271, 0.06436, 0.6429, 0.06436, 0.6271, 0.06436, 0.6271, 0.07348, 0.6052, 0.07348, 0.6052, 0.07348, 0.6052, 0.06436, 0.6271, 0.06436, 0.5013, 0.208, 0.4207, 0.208, 0.4207, 0.09027, 0.5013, 0.09027, 0.5792, 0.8754, 0.4986, 0.8754, 0.4986, 0.6198, 0.5792, 0.6198, 0.6708, 0.208, 0.5819, 0.208, 0.5819, 0.09027, 0.6706, 0.09027, 0.4207, 0.208, 0.3363, 0.208, 0.3362, 0.09027, 0.4207, 0.09027, 0.6623, 0.6198, 0.5792, 0.6198, 0.5819, 0.208, 0.6708, 0.208, 0.418, 0.6198, 0.3374, 0.6198, 0.3363, 0.208, 0.4207, 0.208, 0.4986, 0.6198, 0.418, 0.6198, 0.4207, 0.208, 0.5013, 0.208, 0.5819, 0.208, 0.5013, 0.208, 0.5013, 0.09027, 0.5819, 0.09027, 0.4986, 0.8754, 0.418, 0.8754, 0.418, 0.6198, 0.4986, 0.6198, 0.6623, 0.8754, 0.5792, 0.8754, 0.5792, 0.6198, 0.6623, 0.6198, 0.418, 0.8754, 0.3374, 0.8754, 0.3374, 0.6198, 0.418, 0.6198, 0.418, 0.9932, 0.3374, 0.9932, 0.3374, 0.8754, 0.418, 0.8754, 0.4986, 0.9932, 0.418, 0.9932, 0.418, 0.8754, 0.4986, 0.8754, 0.5792, 0.8754, 0.6623, 0.8754, 0.6623, 0.9932, 0.6623, 0.9932, 0.5792, 0.9932, 0.5792, 0.8754, 0.3304, 0.01028, 0.3591, 0.01028, 0.3591, 0.04642, 0.3591, 0.04642, 0.3303, 0.04649, 0.3304, 0.01028, 0.3591, 0.01028, 0.3831, 0.01028, 0.3831, 0.04642, 0.3831, 0.04642, 0.3591, 0.04642, 0.3591, 0.01028, 0.3831, 0.01028, 0.4072, 0.01028, 0.4072, 0.04642, 0.4072, 0.04642, 0.3831, 0.04642, 0.3831, 0.01028, 0.4072, 0.01028, 0.4363, 0.01028, 0.4363, 0.04649, 0.4363, 0.04649, 0.4072, 0.04642, 0.4072, 0.01028, 0.3303, 0.04649, 0.3591, 0.04642, 0.3591, 0.07123, 0.3591, 0.07123, 0.3302, 0.07125, 0.3303, 0.04649, 0.3591, 0.04642, 0.3831, 0.04642, 0.3831, 0.07123, 0.3831, 0.07123, 0.3591, 0.07123, 0.3591, 0.04642, 0.3831, 0.04642, 0.4072, 0.04642, 0.4072, 0.07123, 0.4072, 0.07123, 0.3831, 0.07123, 0.3831, 0.04642, 0.4072, 0.04642, 0.4363, 0.04649, 0.4362, 0.07123, 0.4362, 0.07123, 0.4072, 0.07123, 0.4072, 0.04642, 0.9982, 0.003242, 0.9983, 0.1361, 0.9156, 0.1376, 0.9156, 0.1376, 0.9155, 0.003329, 0.9982, 0.003242, 0.9983, 0.1361, 0.9988, 0.5396, 0.9233, 0.5411, 0.9233, 0.5411, 0.9156, 0.1376, 0.9983, 0.1361, 0.9988, 0.5396, 0.9992, 0.8583, 0.9246, 0.8624, 0.9246, 0.8624, 0.9233, 0.5411, 0.9988, 0.5396, 0.9992, 0.8583, 0.9994, 0.9926, 0.9166, 0.9941, 0.9166, 0.9941, 0.9246, 0.8624, 0.9992, 0.8583, 0.9155, 0.003329, 0.9156, 0.1376, 0.7977, 0.1428, 0.7977, 0.1428, 0.8435, 0.003799, 0.9155, 0.003329, 0.9156, 0.1376, 0.9233, 0.5411, 0.6699, 0.5407, 0.6699, 0.5407, 0.7977, 0.1428, 0.9156, 0.1376, 0.9233, 0.5411, 0.9246, 0.8624, 0.6696, 0.8625, 0.6696, 0.8625, 0.6699, 0.5407, 0.9233, 0.5411, 0.9246, 0.8624, 0.9166, 0.9941, 0.6662, 0.9968, 0.6662, 0.9968, 0.6696, 0.8625, 0.9246, 0.8624, 0.4621, 0.0734, 0.4963, 0.0734, 0.4963, 0.05021, 0.4963, 0.05021, 0.462, 0.05016, 0.4621, 0.0734, 0.4963, 0.0734, 0.5247, 0.0734, 0.5247, 0.05021, 0.5247, 0.05021, 0.4963, 0.05021, 0.4963, 0.0734, 0.5247, 0.0734, 0.553, 0.0734, 0.553, 0.05021, 0.553, 0.05021, 0.5247, 0.05021, 0.5247, 0.0734, 0.553, 0.0734, 0.5871, 0.0734, 0.587, 0.05016, 0.587, 0.05016, 0.553, 0.05021, 0.553, 0.0734, 0.462, 0.05016, 0.4963, 0.05021, 0.4963, 0.00778, 0.4963, 0.00778, 0.462, 0.00778, 0.462, 0.05016, 0.4963, 0.05021, 0.5247, 0.05021, 0.5247, 0.00778, 0.5247, 0.00778, 0.4963, 0.00778, 0.4963, 0.05021, 0.5247, 0.05021, 0.553, 0.05021, 0.553, 0.00778, 0.553, 0.00778, 0.5247, 0.00778, 0.5247, 0.05021, 0.553, 0.05021, 0.587, 0.05016, 0.5873, 0.00778, 0.5873, 0.00778, 0.553, 0.00778, 0.553, 0.05021, -0.000862, 1.0, -0.0009254, 0.8615, 0.08102, 0.8618, 0.08102, 0.8618, 0.08108, 0.9969, -0.000862, 1.0, -0.0009254, 0.8615, -0.000286, 0.5425, 0.08166, 0.5424, 0.08166, 0.5424, 0.08102, 0.8618, -0.0009254, 0.8615, -0.000286, 0.5425, -0.001266, 0.1359, 0.08068, 0.1355, 0.08068, 0.1355, 0.08166, 0.5424, -0.000286, 0.5425, -0.001266, 0.1359, -0.001329, -8.689e-06, 0.08061, -0.0001609, 0.08061, -0.0001609, 0.08068, 0.1355, -0.001266, 0.1359, 0.08108, 0.9969, 0.08102, 0.8618, 0.3391, 0.8625, 0.3391, 0.8625, 0.3385, 0.9921, 0.08108, 0.9969, 0.08102, 0.8618, 0.08166, 0.5424, 0.3361, 0.5421, 0.3361, 0.5421, 0.3391, 0.8625, 0.08102, 0.8618, 0.08166, 0.5424, 0.08068, 0.1355, 0.2044, 0.1339, 0.2044, 0.1339, 0.3361, 0.5421, 0.08166, 0.5424, 0.08068, 0.1355, 0.08061, -0.0001609, 0.154, 0.0009626, 0.154, 0.0009626, 0.2044, 0.1339, 0.08068, 0.1355, 0.5792, 0.6198, 0.4986, 0.6198, 0.5013, 0.208, 0.5819, 0.208, 0.5792, 0.9932, 0.4986, 0.9932, 0.4986, 0.8754, 0.5792, 0.8754])
me_box01.materials.append(mat_01___default)
me_box01.use_remesh_preserve_volume = False
me_box01.use_remesh_preserve_attributes = False
me_box01.use_mirror_vertex_groups = False
me_box01.update()

# ---- objects
ob_axle_001 = bpy.data.objects.new('Axle.001', me_sphere_001)
ob_wheel_003 = bpy.data.objects.new('Wheel.003', me_cylinder01)
ob_wheel_002 = bpy.data.objects.new('Wheel.002', me_cylinder01)
ob_wheel_001 = bpy.data.objects.new('Wheel.001', me_cylinder01)
ob_wheel = bpy.data.objects.new('Wheel', me_cylinder01)
ob_axle = bpy.data.objects.new('Axle', me_sphere_001)
ob_body = bpy.data.objects.new('Body', me_box01)

# ---- transforms, parenting, visibility, modifiers, constraints
ob_axle_001.location = (-0.01279, 0.9089, 0.134)
ob_axle_001.scale = (1.546, 1.546, 1.546)
ob_axle_001.lineart.crease_threshold = 0.0
ob_wheel_003.location = (-1.345, 0.8981, -0.01255)
ob_wheel_003.scale = (0.01546, 0.01546, 0.01546)
ob_wheel_003.lineart.crease_threshold = 0.0
ob_wheel_002.location = (1.343, 0.8981, -0.01255)
ob_wheel_002.scale = (0.01546, 0.01546, 0.01546)
ob_wheel_002.lineart.crease_threshold = 0.0
ob_wheel_001.location = (1.355, -1.044, -0.01255)
ob_wheel_001.scale = (0.01546, 0.01546, 0.01546)
ob_wheel_001.lineart.crease_threshold = 0.0
ob_wheel.location = (-1.344, -1.066, -0.01255)
ob_wheel.scale = (0.01546, 0.01546, 0.01546)
ob_wheel.lineart.crease_threshold = 0.0
ob_axle.location = (0.003807, -1.055, 0.134)
ob_axle.scale = (1.546, 1.546, 1.546)
ob_axle.lineart.crease_threshold = 0.0
ob_body.location = (-4.158e-05, 0.03322, -0.01575)
ob_body.scale = (0.01546, 0.01546, 0.01546)
ob_body.lineart.crease_threshold = 0.0

# ---- collection membership
col_collection_1.objects.link(ob_axle_001)
col_collection_1.objects.link(ob_wheel_003)
col_collection_1.objects.link(ob_wheel_002)
col_collection_1.objects.link(ob_wheel_001)
col_collection_1.objects.link(ob_wheel)
col_collection_1.objects.link(ob_axle)
col_collection_2.objects.link(ob_body)

# ---- scene / render settings (as saved in the file)
scene.frame_start = 1; scene.frame_end = 250; scene.frame_set(34)
scene.render.engine = 'BLENDER_EEVEE_NEXT'
scene.render.resolution_percentage = 50
scene.render.dither_intensity = 0.0
scene.cycles.use_denoising = False
scene.cycles.samples = 10
scene.cycles.sampling_pattern = 'TABULATED_SOBOL'
scene.cycles.light_sampling_threshold = 0.0
scene.cycles.use_adaptive_sampling = False
scene.cycles.use_light_tree = False
scene.cycles.blur_glossy = 0.0
scene.cycles.pixel_filter_type = 'GAUSSIAN'
scene.cycles.sample_clamp_indirect = 0.0
scene.view_settings.view_transform = 'Standard'
bpy.context.view_layer.update()

# ---- added for rendering (the .blend has no active camera and no usable light): camera, sun
cam_auto = bpy.data.cameras.new('AutoCamera')
cam_auto.lens = 50.0
cam_auto.sensor_width = 36.0
cam_auto.clip_end = 1000.0
ob_auto_camera = bpy.data.objects.new('AutoCamera', cam_auto)
scene.collection.objects.link(ob_auto_camera)
ob_auto_camera.location = (5.07658, -6.49818, 4.53436)
ob_auto_camera.rotation_euler = (1.09748, -7.21219e-08, 0.694738)
scene.camera = ob_auto_camera
light_auto_sun = bpy.data.lights.new('AutoSun', 'SUN')
light_auto_sun.energy = 3.0
light_auto_sun.angle = 0.0523599
ob_auto_sun = bpy.data.objects.new('AutoSun', light_auto_sun)
scene.collection.objects.link(ob_auto_sun)
ob_auto_sun.rotation_euler = (0.872665, 0.174533, 0.523599)
bpy.context.view_layer.update()
